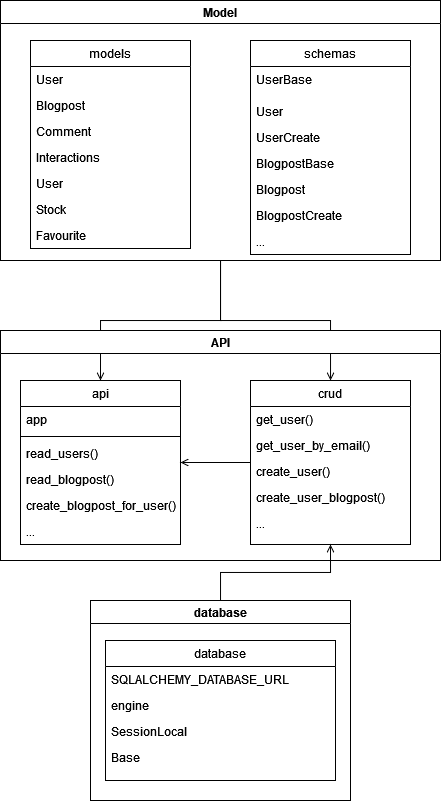

The diagram above was exported from draw.io. Its source (the exported page's mxGraphModel, read from the mxfile embedded in the PNG):
<mxGraphModel dx="739" dy="685" grid="1" gridSize="10" guides="1" tooltips="1" connect="1" arrows="1" fold="1" page="1" pageScale="1" pageWidth="827" pageHeight="1169" math="0" shadow="0">
  <root>
    <mxCell id="WIyWlLk6GJQsqaUBKTNV-0" />
    <mxCell id="WIyWlLk6GJQsqaUBKTNV-1" parent="WIyWlLk6GJQsqaUBKTNV-0" />
    <mxCell id="0ST7KyanePB2QqFXzG4S-54" style="edgeStyle=orthogonalEdgeStyle;rounded=0;orthogonalLoop=1;jettySize=auto;html=1;entryX=0.5;entryY=0;entryDx=0;entryDy=0;endArrow=open;endFill=0;" edge="1" parent="WIyWlLk6GJQsqaUBKTNV-1" source="0ST7KyanePB2QqFXzG4S-38" target="0ST7KyanePB2QqFXzG4S-20">
      <mxGeometry relative="1" as="geometry" />
    </mxCell>
    <mxCell id="0ST7KyanePB2QqFXzG4S-102" style="edgeStyle=orthogonalEdgeStyle;rounded=0;orthogonalLoop=1;jettySize=auto;html=1;endArrow=open;endFill=0;" edge="1" parent="WIyWlLk6GJQsqaUBKTNV-1" source="0ST7KyanePB2QqFXzG4S-38" target="0ST7KyanePB2QqFXzG4S-26">
      <mxGeometry relative="1" as="geometry" />
    </mxCell>
    <mxCell id="0ST7KyanePB2QqFXzG4S-38" value="Model" style="swimlane;whiteSpace=wrap;html=1;" vertex="1" parent="WIyWlLk6GJQsqaUBKTNV-1">
      <mxGeometry x="100" y="60" width="440" height="260" as="geometry" />
    </mxCell>
    <mxCell id="0ST7KyanePB2QqFXzG4S-6" value="models" style="swimlane;fontStyle=0;align=center;verticalAlign=top;childLayout=stackLayout;horizontal=1;startSize=26;horizontalStack=0;resizeParent=1;resizeLast=0;collapsible=1;marginBottom=0;rounded=0;shadow=0;strokeWidth=1;" vertex="1" parent="0ST7KyanePB2QqFXzG4S-38">
      <mxGeometry x="30" y="40" width="160" height="208" as="geometry">
        <mxRectangle x="130" y="380" width="160" height="26" as="alternateBounds" />
      </mxGeometry>
    </mxCell>
    <mxCell id="0ST7KyanePB2QqFXzG4S-56" value="User" style="text;align=left;verticalAlign=top;spacingLeft=4;spacingRight=4;overflow=hidden;rotatable=0;points=[[0,0.5],[1,0.5]];portConstraint=eastwest;rounded=0;shadow=0;html=0;" vertex="1" parent="0ST7KyanePB2QqFXzG4S-6">
      <mxGeometry y="26" width="160" height="26" as="geometry" />
    </mxCell>
    <mxCell id="0ST7KyanePB2QqFXzG4S-68" value="Blogpost" style="text;align=left;verticalAlign=top;spacingLeft=4;spacingRight=4;overflow=hidden;rotatable=0;points=[[0,0.5],[1,0.5]];portConstraint=eastwest;rounded=0;shadow=0;html=0;" vertex="1" parent="0ST7KyanePB2QqFXzG4S-6">
      <mxGeometry y="52" width="160" height="26" as="geometry" />
    </mxCell>
    <mxCell id="0ST7KyanePB2QqFXzG4S-69" value="Comment" style="text;align=left;verticalAlign=top;spacingLeft=4;spacingRight=4;overflow=hidden;rotatable=0;points=[[0,0.5],[1,0.5]];portConstraint=eastwest;rounded=0;shadow=0;html=0;" vertex="1" parent="0ST7KyanePB2QqFXzG4S-6">
      <mxGeometry y="78" width="160" height="26" as="geometry" />
    </mxCell>
    <mxCell id="0ST7KyanePB2QqFXzG4S-7" value="Interactions" style="text;align=left;verticalAlign=top;spacingLeft=4;spacingRight=4;overflow=hidden;rotatable=0;points=[[0,0.5],[1,0.5]];portConstraint=eastwest;" vertex="1" parent="0ST7KyanePB2QqFXzG4S-6">
      <mxGeometry y="104" width="160" height="26" as="geometry" />
    </mxCell>
    <mxCell id="0ST7KyanePB2QqFXzG4S-8" value="User" style="text;align=left;verticalAlign=top;spacingLeft=4;spacingRight=4;overflow=hidden;rotatable=0;points=[[0,0.5],[1,0.5]];portConstraint=eastwest;rounded=0;shadow=0;html=0;" vertex="1" parent="0ST7KyanePB2QqFXzG4S-6">
      <mxGeometry y="130" width="160" height="26" as="geometry" />
    </mxCell>
    <mxCell id="0ST7KyanePB2QqFXzG4S-70" value="Stock" style="text;align=left;verticalAlign=top;spacingLeft=4;spacingRight=4;overflow=hidden;rotatable=0;points=[[0,0.5],[1,0.5]];portConstraint=eastwest;rounded=0;shadow=0;html=0;" vertex="1" parent="0ST7KyanePB2QqFXzG4S-6">
      <mxGeometry y="156" width="160" height="26" as="geometry" />
    </mxCell>
    <mxCell id="0ST7KyanePB2QqFXzG4S-71" value="Favourite" style="text;align=left;verticalAlign=top;spacingLeft=4;spacingRight=4;overflow=hidden;rotatable=0;points=[[0,0.5],[1,0.5]];portConstraint=eastwest;rounded=0;shadow=0;html=0;" vertex="1" parent="0ST7KyanePB2QqFXzG4S-6">
      <mxGeometry y="182" width="160" height="26" as="geometry" />
    </mxCell>
    <mxCell id="0ST7KyanePB2QqFXzG4S-80" value="schemas" style="swimlane;fontStyle=0;align=center;verticalAlign=top;childLayout=stackLayout;horizontal=1;startSize=26;horizontalStack=0;resizeParent=1;resizeLast=0;collapsible=1;marginBottom=0;rounded=0;shadow=0;strokeWidth=1;" vertex="1" parent="0ST7KyanePB2QqFXzG4S-38">
      <mxGeometry x="250" y="40" width="160" height="214" as="geometry">
        <mxRectangle x="130" y="380" width="160" height="26" as="alternateBounds" />
      </mxGeometry>
    </mxCell>
    <mxCell id="0ST7KyanePB2QqFXzG4S-81" value="UserBase" style="text;align=left;verticalAlign=top;spacingLeft=4;spacingRight=4;overflow=hidden;rotatable=0;points=[[0,0.5],[1,0.5]];portConstraint=eastwest;rounded=0;shadow=0;html=0;" vertex="1" parent="0ST7KyanePB2QqFXzG4S-80">
      <mxGeometry y="26" width="160" height="32" as="geometry" />
    </mxCell>
    <mxCell id="0ST7KyanePB2QqFXzG4S-82" value="User" style="text;align=left;verticalAlign=top;spacingLeft=4;spacingRight=4;overflow=hidden;rotatable=0;points=[[0,0.5],[1,0.5]];portConstraint=eastwest;rounded=0;shadow=0;html=0;" vertex="1" parent="0ST7KyanePB2QqFXzG4S-80">
      <mxGeometry y="58" width="160" height="26" as="geometry" />
    </mxCell>
    <mxCell id="0ST7KyanePB2QqFXzG4S-83" value="UserCreate" style="text;align=left;verticalAlign=top;spacingLeft=4;spacingRight=4;overflow=hidden;rotatable=0;points=[[0,0.5],[1,0.5]];portConstraint=eastwest;rounded=0;shadow=0;html=0;" vertex="1" parent="0ST7KyanePB2QqFXzG4S-80">
      <mxGeometry y="84" width="160" height="26" as="geometry" />
    </mxCell>
    <mxCell id="0ST7KyanePB2QqFXzG4S-84" value="BlogpostBase" style="text;align=left;verticalAlign=top;spacingLeft=4;spacingRight=4;overflow=hidden;rotatable=0;points=[[0,0.5],[1,0.5]];portConstraint=eastwest;" vertex="1" parent="0ST7KyanePB2QqFXzG4S-80">
      <mxGeometry y="110" width="160" height="26" as="geometry" />
    </mxCell>
    <mxCell id="0ST7KyanePB2QqFXzG4S-85" value="Blogpost" style="text;align=left;verticalAlign=top;spacingLeft=4;spacingRight=4;overflow=hidden;rotatable=0;points=[[0,0.5],[1,0.5]];portConstraint=eastwest;rounded=0;shadow=0;html=0;" vertex="1" parent="0ST7KyanePB2QqFXzG4S-80">
      <mxGeometry y="136" width="160" height="26" as="geometry" />
    </mxCell>
    <mxCell id="0ST7KyanePB2QqFXzG4S-86" value="BlogpostCreate" style="text;align=left;verticalAlign=top;spacingLeft=4;spacingRight=4;overflow=hidden;rotatable=0;points=[[0,0.5],[1,0.5]];portConstraint=eastwest;rounded=0;shadow=0;html=0;" vertex="1" parent="0ST7KyanePB2QqFXzG4S-80">
      <mxGeometry y="162" width="160" height="26" as="geometry" />
    </mxCell>
    <mxCell id="0ST7KyanePB2QqFXzG4S-87" value="..." style="text;align=left;verticalAlign=top;spacingLeft=4;spacingRight=4;overflow=hidden;rotatable=0;points=[[0,0.5],[1,0.5]];portConstraint=eastwest;rounded=0;shadow=0;html=0;" vertex="1" parent="0ST7KyanePB2QqFXzG4S-80">
      <mxGeometry y="188" width="160" height="26" as="geometry" />
    </mxCell>
    <mxCell id="0ST7KyanePB2QqFXzG4S-39" value="API" style="swimlane;whiteSpace=wrap;html=1;" vertex="1" parent="WIyWlLk6GJQsqaUBKTNV-1">
      <mxGeometry x="100" y="390" width="440" height="230" as="geometry" />
    </mxCell>
    <mxCell id="0ST7KyanePB2QqFXzG4S-20" value="api" style="swimlane;fontStyle=0;align=center;verticalAlign=top;childLayout=stackLayout;horizontal=1;startSize=26;horizontalStack=0;resizeParent=1;resizeLast=0;collapsible=1;marginBottom=0;rounded=0;shadow=0;strokeWidth=1;" vertex="1" parent="0ST7KyanePB2QqFXzG4S-39">
      <mxGeometry x="20" y="50" width="160" height="164" as="geometry">
        <mxRectangle x="130" y="380" width="160" height="26" as="alternateBounds" />
      </mxGeometry>
    </mxCell>
    <mxCell id="0ST7KyanePB2QqFXzG4S-21" value="app" style="text;align=left;verticalAlign=top;spacingLeft=4;spacingRight=4;overflow=hidden;rotatable=0;points=[[0,0.5],[1,0.5]];portConstraint=eastwest;" vertex="1" parent="0ST7KyanePB2QqFXzG4S-20">
      <mxGeometry y="26" width="160" height="26" as="geometry" />
    </mxCell>
    <mxCell id="0ST7KyanePB2QqFXzG4S-23" value="" style="line;html=1;strokeWidth=1;align=left;verticalAlign=middle;spacingTop=-1;spacingLeft=3;spacingRight=3;rotatable=0;labelPosition=right;points=[];portConstraint=eastwest;" vertex="1" parent="0ST7KyanePB2QqFXzG4S-20">
      <mxGeometry y="52" width="160" height="8" as="geometry" />
    </mxCell>
    <mxCell id="0ST7KyanePB2QqFXzG4S-25" value="read_users()" style="text;align=left;verticalAlign=top;spacingLeft=4;spacingRight=4;overflow=hidden;rotatable=0;points=[[0,0.5],[1,0.5]];portConstraint=eastwest;" vertex="1" parent="0ST7KyanePB2QqFXzG4S-20">
      <mxGeometry y="60" width="160" height="26" as="geometry" />
    </mxCell>
    <mxCell id="0ST7KyanePB2QqFXzG4S-88" value="read_blogpost()" style="text;align=left;verticalAlign=top;spacingLeft=4;spacingRight=4;overflow=hidden;rotatable=0;points=[[0,0.5],[1,0.5]];portConstraint=eastwest;" vertex="1" parent="0ST7KyanePB2QqFXzG4S-20">
      <mxGeometry y="86" width="160" height="26" as="geometry" />
    </mxCell>
    <mxCell id="0ST7KyanePB2QqFXzG4S-89" value="create_blogpost_for_user()" style="text;align=left;verticalAlign=top;spacingLeft=4;spacingRight=4;overflow=hidden;rotatable=0;points=[[0,0.5],[1,0.5]];portConstraint=eastwest;" vertex="1" parent="0ST7KyanePB2QqFXzG4S-20">
      <mxGeometry y="112" width="160" height="26" as="geometry" />
    </mxCell>
    <mxCell id="0ST7KyanePB2QqFXzG4S-90" value="..." style="text;align=left;verticalAlign=top;spacingLeft=4;spacingRight=4;overflow=hidden;rotatable=0;points=[[0,0.5],[1,0.5]];portConstraint=eastwest;" vertex="1" parent="0ST7KyanePB2QqFXzG4S-20">
      <mxGeometry y="138" width="160" height="26" as="geometry" />
    </mxCell>
    <mxCell id="0ST7KyanePB2QqFXzG4S-99" style="edgeStyle=orthogonalEdgeStyle;rounded=0;orthogonalLoop=1;jettySize=auto;html=1;endArrow=open;endFill=0;" edge="1" parent="0ST7KyanePB2QqFXzG4S-39" source="0ST7KyanePB2QqFXzG4S-26" target="0ST7KyanePB2QqFXzG4S-20">
      <mxGeometry relative="1" as="geometry" />
    </mxCell>
    <mxCell id="0ST7KyanePB2QqFXzG4S-26" value="crud" style="swimlane;fontStyle=0;align=center;verticalAlign=top;childLayout=stackLayout;horizontal=1;startSize=26;horizontalStack=0;resizeParent=1;resizeLast=0;collapsible=1;marginBottom=0;rounded=0;shadow=0;strokeWidth=1;" vertex="1" parent="0ST7KyanePB2QqFXzG4S-39">
      <mxGeometry x="250" y="50" width="160" height="164" as="geometry">
        <mxRectangle x="130" y="380" width="160" height="26" as="alternateBounds" />
      </mxGeometry>
    </mxCell>
    <mxCell id="0ST7KyanePB2QqFXzG4S-31" value="get_user()" style="text;align=left;verticalAlign=top;spacingLeft=4;spacingRight=4;overflow=hidden;rotatable=0;points=[[0,0.5],[1,0.5]];portConstraint=eastwest;" vertex="1" parent="0ST7KyanePB2QqFXzG4S-26">
      <mxGeometry y="26" width="160" height="26" as="geometry" />
    </mxCell>
    <mxCell id="0ST7KyanePB2QqFXzG4S-91" value="get_user_by_email()" style="text;align=left;verticalAlign=top;spacingLeft=4;spacingRight=4;overflow=hidden;rotatable=0;points=[[0,0.5],[1,0.5]];portConstraint=eastwest;" vertex="1" parent="0ST7KyanePB2QqFXzG4S-26">
      <mxGeometry y="52" width="160" height="26" as="geometry" />
    </mxCell>
    <mxCell id="0ST7KyanePB2QqFXzG4S-96" value="create_user()" style="text;align=left;verticalAlign=top;spacingLeft=4;spacingRight=4;overflow=hidden;rotatable=0;points=[[0,0.5],[1,0.5]];portConstraint=eastwest;" vertex="1" parent="0ST7KyanePB2QqFXzG4S-26">
      <mxGeometry y="78" width="160" height="26" as="geometry" />
    </mxCell>
    <mxCell id="0ST7KyanePB2QqFXzG4S-97" value="create_user_blogpost()" style="text;align=left;verticalAlign=top;spacingLeft=4;spacingRight=4;overflow=hidden;rotatable=0;points=[[0,0.5],[1,0.5]];portConstraint=eastwest;" vertex="1" parent="0ST7KyanePB2QqFXzG4S-26">
      <mxGeometry y="104" width="160" height="26" as="geometry" />
    </mxCell>
    <mxCell id="0ST7KyanePB2QqFXzG4S-98" value="..." style="text;align=left;verticalAlign=top;spacingLeft=4;spacingRight=4;overflow=hidden;rotatable=0;points=[[0,0.5],[1,0.5]];portConstraint=eastwest;" vertex="1" parent="0ST7KyanePB2QqFXzG4S-26">
      <mxGeometry y="130" width="160" height="26" as="geometry" />
    </mxCell>
    <mxCell id="0ST7KyanePB2QqFXzG4S-53" style="edgeStyle=orthogonalEdgeStyle;rounded=0;orthogonalLoop=1;jettySize=auto;html=1;entryX=0.5;entryY=1;entryDx=0;entryDy=0;endArrow=open;endFill=0;" edge="1" parent="WIyWlLk6GJQsqaUBKTNV-1" source="0ST7KyanePB2QqFXzG4S-40" target="0ST7KyanePB2QqFXzG4S-26">
      <mxGeometry relative="1" as="geometry" />
    </mxCell>
    <mxCell id="0ST7KyanePB2QqFXzG4S-40" value="database" style="swimlane;whiteSpace=wrap;html=1;" vertex="1" parent="WIyWlLk6GJQsqaUBKTNV-1">
      <mxGeometry x="190" y="660" width="260" height="200" as="geometry" />
    </mxCell>
    <mxCell id="0ST7KyanePB2QqFXzG4S-32" value="database" style="swimlane;fontStyle=0;align=center;verticalAlign=top;childLayout=stackLayout;horizontal=1;startSize=26;horizontalStack=0;resizeParent=1;resizeLast=0;collapsible=1;marginBottom=0;rounded=0;shadow=0;strokeWidth=1;" vertex="1" parent="0ST7KyanePB2QqFXzG4S-40">
      <mxGeometry x="15" y="40" width="230" height="140" as="geometry">
        <mxRectangle x="130" y="380" width="160" height="26" as="alternateBounds" />
      </mxGeometry>
    </mxCell>
    <mxCell id="0ST7KyanePB2QqFXzG4S-33" value="SQLALCHEMY_DATABASE_URL" style="text;align=left;verticalAlign=top;spacingLeft=4;spacingRight=4;overflow=hidden;rotatable=0;points=[[0,0.5],[1,0.5]];portConstraint=eastwest;" vertex="1" parent="0ST7KyanePB2QqFXzG4S-32">
      <mxGeometry y="26" width="230" height="26" as="geometry" />
    </mxCell>
    <mxCell id="0ST7KyanePB2QqFXzG4S-34" value="engine" style="text;align=left;verticalAlign=top;spacingLeft=4;spacingRight=4;overflow=hidden;rotatable=0;points=[[0,0.5],[1,0.5]];portConstraint=eastwest;rounded=0;shadow=0;html=0;" vertex="1" parent="0ST7KyanePB2QqFXzG4S-32">
      <mxGeometry y="52" width="230" height="26" as="geometry" />
    </mxCell>
    <mxCell id="0ST7KyanePB2QqFXzG4S-100" value="SessionLocal" style="text;align=left;verticalAlign=top;spacingLeft=4;spacingRight=4;overflow=hidden;rotatable=0;points=[[0,0.5],[1,0.5]];portConstraint=eastwest;rounded=0;shadow=0;html=0;" vertex="1" parent="0ST7KyanePB2QqFXzG4S-32">
      <mxGeometry y="78" width="230" height="26" as="geometry" />
    </mxCell>
    <mxCell id="0ST7KyanePB2QqFXzG4S-101" value="Base" style="text;align=left;verticalAlign=top;spacingLeft=4;spacingRight=4;overflow=hidden;rotatable=0;points=[[0,0.5],[1,0.5]];portConstraint=eastwest;rounded=0;shadow=0;html=0;" vertex="1" parent="0ST7KyanePB2QqFXzG4S-32">
      <mxGeometry y="104" width="230" height="26" as="geometry" />
    </mxCell>
  </root>
</mxGraphModel>